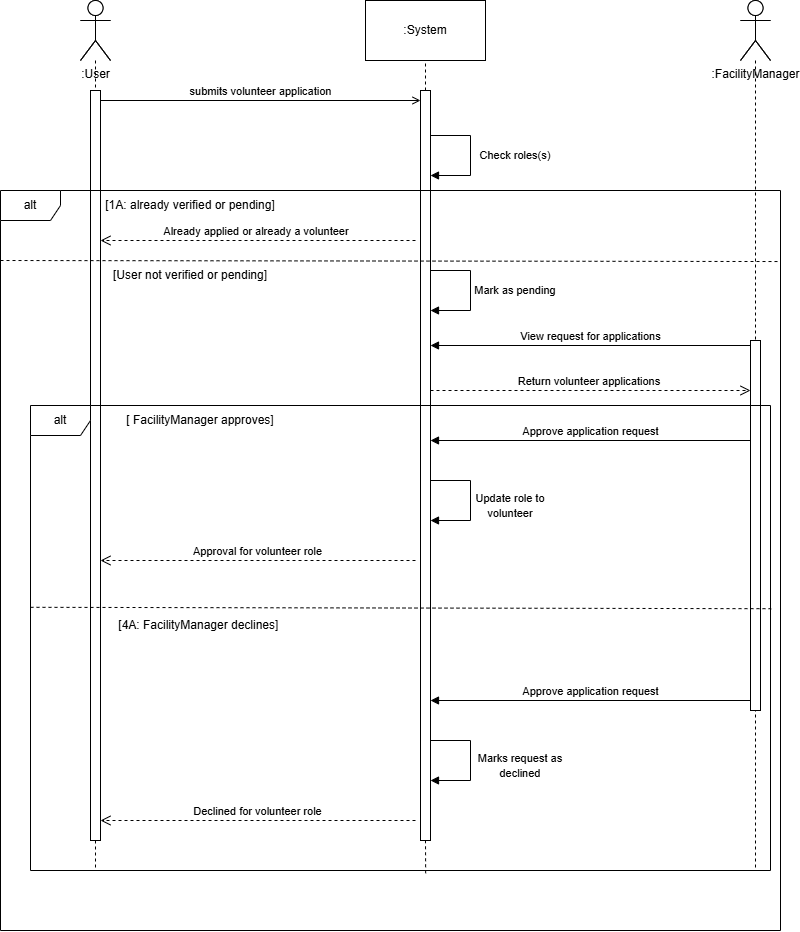

The diagram above was exported from draw.io. Its source (the exported page's mxGraphModel, read from the mxfile embedded in the PNG):
<mxGraphModel dx="1406" dy="1880" grid="1" gridSize="10" guides="1" tooltips="1" connect="1" arrows="1" fold="1" page="1" pageScale="1" pageWidth="850" pageHeight="1100" math="0" shadow="0">
  <root>
    <mxCell id="0" />
    <mxCell id="1" parent="0" />
    <mxCell id="iY-CGsMpBI1H7rbHpjUo-1" parent="1" style="shape=umlActor;verticalLabelPosition=bottom;verticalAlign=top;html=1;labelPerimeter=1;" value=":User&lt;div&gt;&lt;br&gt;&lt;/div&gt;" vertex="1">
      <mxGeometry height="60" width="30" x="80" y="-120" as="geometry" />
    </mxCell>
    <mxCell id="iY-CGsMpBI1H7rbHpjUo-2" parent="1" style="shape=umlActor;verticalLabelPosition=bottom;verticalAlign=top;html=1;labelPerimeter=1;" value=":FacilityManager" vertex="1">
      <mxGeometry height="60" width="30" x="740" y="-120" as="geometry" />
    </mxCell>
    <mxCell id="iY-CGsMpBI1H7rbHpjUo-4" parent="1" style="rounded=0;whiteSpace=wrap;html=1;" value=":System" vertex="1">
      <mxGeometry height="60" width="120" x="365" y="-120" as="geometry" />
    </mxCell>
    <mxCell id="iY-CGsMpBI1H7rbHpjUo-9" parent="1" style="shape=umlLifeline;perimeter=lifelinePerimeter;whiteSpace=wrap;html=1;container=1;dropTarget=0;collapsible=0;recursiveResize=0;outlineConnect=0;portConstraint=eastwest;newEdgeStyle={&quot;edgeStyle&quot;:&quot;sequenceEdgeStyle&quot;,&quot;libavoidRouting&quot;:0,&quot;curved&quot;:0,&quot;rounded&quot;:0};participant=umlActor;size=60;" value="" vertex="1">
      <mxGeometry height="870" width="30" x="80" y="-120" as="geometry" />
    </mxCell>
    <mxCell id="iY-CGsMpBI1H7rbHpjUo-10" parent="1" style="shape=umlLifeline;perimeter=lifelinePerimeter;whiteSpace=wrap;html=1;container=1;dropTarget=0;collapsible=0;recursiveResize=0;outlineConnect=0;portConstraint=eastwest;newEdgeStyle={&quot;edgeStyle&quot;:&quot;sequenceEdgeStyle&quot;,&quot;libavoidRouting&quot;:0,&quot;curved&quot;:0,&quot;rounded&quot;:0};participant=umlActor;size=60;" value="" vertex="1">
      <mxGeometry height="870" width="30" x="740" y="-120" as="geometry" />
    </mxCell>
    <mxCell id="iY-CGsMpBI1H7rbHpjUo-11" edge="1" parent="1" source="iY-CGsMpBI1H7rbHpjUo-14" style="endArrow=none;dashed=1;html=1;rounded=0;defaultLabelBackgroundColor=page;labelPadding=0 4;entryX=0.5;entryY=1;entryDx=0;entryDy=0;" target="iY-CGsMpBI1H7rbHpjUo-4" value="">
      <mxGeometry height="50" relative="1" width="50" as="geometry">
        <mxPoint x="420" y="690" as="sourcePoint" />
        <mxPoint x="380" y="120" as="targetPoint" />
      </mxGeometry>
    </mxCell>
    <mxCell id="iY-CGsMpBI1H7rbHpjUo-12" parent="1" style="rounded=0;whiteSpace=wrap;html=1;" value="" vertex="1">
      <mxGeometry height="750" width="10" x="90" y="-30" as="geometry" />
    </mxCell>
    <mxCell id="iY-CGsMpBI1H7rbHpjUo-13" edge="1" parent="1" style="html=1;verticalAlign=bottom;endArrow=open;edgeStyle=sequenceEdgeStyle;libavoidRouting=0;curved=0;rounded=0;defaultLabelBackgroundColor=page;labelPadding=0 4;endFill=0;" value="submits volunteer application">
      <mxGeometry relative="1" width="80" as="geometry">
        <mxPoint x="100" y="-20" as="sourcePoint" />
        <mxPoint x="420" y="-20" as="targetPoint" />
      </mxGeometry>
    </mxCell>
    <mxCell id="iY-CGsMpBI1H7rbHpjUo-15" edge="1" parent="1" source="oEJOZwJr-nhueLH2JRsN-17" style="endArrow=none;dashed=1;html=1;rounded=0;defaultLabelBackgroundColor=page;labelPadding=0 4;entryX=0.5;entryY=1;entryDx=0;entryDy=0;exitX=0.534;exitY=1.006;exitDx=0;exitDy=0;exitPerimeter=0;" target="iY-CGsMpBI1H7rbHpjUo-14" value="">
      <mxGeometry height="50" relative="1" width="50" as="geometry">
        <mxPoint x="425" y="820" as="sourcePoint" />
        <mxPoint x="425" y="110" as="targetPoint" />
      </mxGeometry>
    </mxCell>
    <mxCell id="iY-CGsMpBI1H7rbHpjUo-14" parent="1" style="rounded=0;whiteSpace=wrap;html=1;" value="" vertex="1">
      <mxGeometry height="750" width="10" x="420" y="-30" as="geometry" />
    </mxCell>
    <mxCell id="iY-CGsMpBI1H7rbHpjUo-16" edge="1" parent="1" style="html=1;verticalAlign=bottom;endArrow=block;edgeStyle=sequenceEdgeStyle;libavoidRouting=0;curved=0;rounded=0;defaultLabelBackgroundColor=page;labelPadding=0 4;" value="View request for applications">
      <mxGeometry relative="1" width="80" as="geometry">
        <mxPoint x="750" y="225" as="sourcePoint" />
        <mxPoint x="430" y="225" as="targetPoint" />
      </mxGeometry>
    </mxCell>
    <mxCell id="iY-CGsMpBI1H7rbHpjUo-17" parent="1" style="rounded=0;whiteSpace=wrap;html=1;" value="" vertex="1">
      <mxGeometry height="370" width="10" x="750" y="220" as="geometry" />
    </mxCell>
    <mxCell id="iY-CGsMpBI1H7rbHpjUo-20" edge="1" parent="1" style="html=1;verticalAlign=bottom;endArrow=open;dashed=1;endSize=8;edgeStyle=sequenceEdgeStyle;libavoidRouting=0;curved=0;rounded=0;defaultLabelBackgroundColor=page;labelPadding=0 4;" value="Return volunteer applications&amp;nbsp;">
      <mxGeometry relative="1" as="geometry">
        <mxPoint x="430" y="270" as="sourcePoint" />
        <mxPoint x="750" y="270" as="targetPoint" />
      </mxGeometry>
    </mxCell>
    <mxCell id="iY-CGsMpBI1H7rbHpjUo-21" edge="1" parent="1" style="html=1;verticalAlign=bottom;endArrow=block;edgeStyle=sequenceEdgeStyle;libavoidRouting=0;curved=0;rounded=0;defaultLabelBackgroundColor=page;labelPadding=0 4;" value="Approve application request">
      <mxGeometry relative="1" width="80" as="geometry">
        <mxPoint x="750" y="320" as="sourcePoint" />
        <mxPoint x="430" y="320" as="targetPoint" />
      </mxGeometry>
    </mxCell>
    <mxCell id="iY-CGsMpBI1H7rbHpjUo-23" edge="1" parent="1" style="endArrow=none;html=1;rounded=0;defaultLabelBackgroundColor=page;labelPadding=0 4;" value="">
      <mxGeometry height="50" relative="1" width="50" as="geometry">
        <mxPoint x="430" y="360" as="sourcePoint" />
        <mxPoint x="470" y="360" as="targetPoint" />
      </mxGeometry>
    </mxCell>
    <mxCell id="iY-CGsMpBI1H7rbHpjUo-24" edge="1" parent="1" style="endArrow=none;html=1;rounded=0;defaultLabelBackgroundColor=page;labelPadding=0 4;" value="">
      <mxGeometry height="50" relative="1" width="50" as="geometry">
        <mxPoint x="470" y="360" as="sourcePoint" />
        <mxPoint x="470" y="400" as="targetPoint" />
      </mxGeometry>
    </mxCell>
    <mxCell id="iY-CGsMpBI1H7rbHpjUo-25" edge="1" parent="1" style="html=1;verticalAlign=bottom;endArrow=block;edgeStyle=sequenceEdgeStyle;libavoidRouting=0;curved=0;rounded=0;defaultLabelBackgroundColor=page;labelPadding=0 4;" value="">
      <mxGeometry relative="1" width="80" as="geometry">
        <mxPoint x="470" y="400" as="sourcePoint" />
        <mxPoint x="430" y="400" as="targetPoint" />
      </mxGeometry>
    </mxCell>
    <mxCell id="iY-CGsMpBI1H7rbHpjUo-26" parent="1" style="text;html=1;whiteSpace=wrap;strokeColor=none;fillColor=none;align=center;verticalAlign=middle;rounded=0;" value="&lt;font style=&quot;font-size: 11px;&quot;&gt;Check roles(s)&lt;/font&gt;" vertex="1">
      <mxGeometry height="30" width="100" x="465" y="20" as="geometry" />
    </mxCell>
    <mxCell id="iY-CGsMpBI1H7rbHpjUo-27" edge="1" parent="1" style="endArrow=none;html=1;rounded=0;defaultLabelBackgroundColor=page;labelPadding=0 4;" value="">
      <mxGeometry height="50" relative="1" width="50" as="geometry">
        <mxPoint x="430" y="15" as="sourcePoint" />
        <mxPoint x="470" y="15" as="targetPoint" />
      </mxGeometry>
    </mxCell>
    <mxCell id="iY-CGsMpBI1H7rbHpjUo-28" edge="1" parent="1" style="endArrow=none;html=1;rounded=0;defaultLabelBackgroundColor=page;labelPadding=0 4;" value="">
      <mxGeometry height="50" relative="1" width="50" as="geometry">
        <mxPoint x="470" y="15" as="sourcePoint" />
        <mxPoint x="470" y="55" as="targetPoint" />
      </mxGeometry>
    </mxCell>
    <mxCell id="iY-CGsMpBI1H7rbHpjUo-29" edge="1" parent="1" style="html=1;verticalAlign=bottom;endArrow=block;edgeStyle=sequenceEdgeStyle;libavoidRouting=0;curved=0;rounded=0;defaultLabelBackgroundColor=page;labelPadding=0 4;" value="">
      <mxGeometry relative="1" width="80" as="geometry">
        <mxPoint x="470" y="55" as="sourcePoint" />
        <mxPoint x="430" y="55" as="targetPoint" />
      </mxGeometry>
    </mxCell>
    <mxCell id="iY-CGsMpBI1H7rbHpjUo-30" parent="1" style="text;html=1;whiteSpace=wrap;strokeColor=none;fillColor=none;align=center;verticalAlign=middle;rounded=0;" value="&lt;font style=&quot;font-size: 11px;&quot;&gt;Update role to volunteer&lt;/font&gt;" vertex="1">
      <mxGeometry height="30" width="110" x="455" y="370" as="geometry" />
    </mxCell>
    <mxCell id="oEJOZwJr-nhueLH2JRsN-1" edge="1" parent="1" style="html=1;verticalAlign=bottom;endArrow=open;dashed=1;endSize=8;edgeStyle=sequenceEdgeStyle;libavoidRouting=0;curved=0;rounded=0;defaultLabelBackgroundColor=page;labelPadding=0 4;" value="Already applied or already a volunteer&amp;nbsp;">
      <mxGeometry relative="1" as="geometry">
        <mxPoint x="415" y="120" as="sourcePoint" />
        <mxPoint x="100" y="120" as="targetPoint" />
      </mxGeometry>
    </mxCell>
    <mxCell id="oEJOZwJr-nhueLH2JRsN-4" edge="1" parent="1" style="endArrow=none;dashed=1;html=1;rounded=0;defaultLabelBackgroundColor=page;labelPadding=0 4;entryX=0.999;entryY=0.096;entryDx=0;entryDy=0;entryPerimeter=0;" target="oEJOZwJr-nhueLH2JRsN-15" value="">
      <mxGeometry height="50" relative="1" width="50" as="geometry">
        <mxPoint y="140" as="sourcePoint" />
        <mxPoint x="850" y="140" as="targetPoint" />
      </mxGeometry>
    </mxCell>
    <mxCell id="oEJOZwJr-nhueLH2JRsN-5" parent="1" style="text;html=1;whiteSpace=wrap;strokeColor=none;fillColor=none;align=center;verticalAlign=middle;rounded=0;" value="[1A: already verified or pending]" vertex="1">
      <mxGeometry height="30" width="220" x="80" y="70" as="geometry" />
    </mxCell>
    <mxCell id="oEJOZwJr-nhueLH2JRsN-6" parent="1" style="text;html=1;whiteSpace=wrap;strokeColor=none;fillColor=none;align=center;verticalAlign=middle;rounded=0;" value="&lt;font style=&quot;font-size: 11px;&quot;&gt;Mark as pending&lt;/font&gt;" vertex="1">
      <mxGeometry height="30" width="100" x="465" y="155" as="geometry" />
    </mxCell>
    <mxCell id="oEJOZwJr-nhueLH2JRsN-7" edge="1" parent="1" style="endArrow=none;html=1;rounded=0;defaultLabelBackgroundColor=page;labelPadding=0 4;" value="">
      <mxGeometry height="50" relative="1" width="50" as="geometry">
        <mxPoint x="430" y="150" as="sourcePoint" />
        <mxPoint x="470" y="150" as="targetPoint" />
      </mxGeometry>
    </mxCell>
    <mxCell id="oEJOZwJr-nhueLH2JRsN-8" edge="1" parent="1" style="endArrow=none;html=1;rounded=0;defaultLabelBackgroundColor=page;labelPadding=0 4;" value="">
      <mxGeometry height="50" relative="1" width="50" as="geometry">
        <mxPoint x="470" y="150" as="sourcePoint" />
        <mxPoint x="470" y="190" as="targetPoint" />
      </mxGeometry>
    </mxCell>
    <mxCell id="oEJOZwJr-nhueLH2JRsN-9" edge="1" parent="1" style="html=1;verticalAlign=bottom;endArrow=block;edgeStyle=sequenceEdgeStyle;libavoidRouting=0;curved=0;rounded=0;defaultLabelBackgroundColor=page;labelPadding=0 4;" value="">
      <mxGeometry relative="1" width="80" as="geometry">
        <mxPoint x="470" y="190" as="sourcePoint" />
        <mxPoint x="430" y="190" as="targetPoint" />
      </mxGeometry>
    </mxCell>
    <mxCell id="oEJOZwJr-nhueLH2JRsN-10" edge="1" parent="1" style="html=1;verticalAlign=bottom;endArrow=open;dashed=1;endSize=8;edgeStyle=sequenceEdgeStyle;libavoidRouting=0;curved=0;rounded=0;defaultLabelBackgroundColor=page;labelPadding=0 4;" value="Approval for volunteer role">
      <mxGeometry relative="1" as="geometry">
        <mxPoint x="415" y="440" as="sourcePoint" />
        <mxPoint x="100" y="440" as="targetPoint" />
      </mxGeometry>
    </mxCell>
    <mxCell id="oEJOZwJr-nhueLH2JRsN-15" parent="1" style="shape=umlFrame;whiteSpace=wrap;html=1;pointerEvents=0;strokeColor=default;" value="alt" vertex="1">
      <mxGeometry height="740" width="780" y="70" as="geometry" />
    </mxCell>
    <mxCell id="oEJOZwJr-nhueLH2JRsN-17" parent="1" style="shape=umlFrame;whiteSpace=wrap;html=1;pointerEvents=0;" value="alt" vertex="1">
      <mxGeometry height="465" width="740" x="30" y="285" as="geometry" />
    </mxCell>
    <mxCell id="oEJOZwJr-nhueLH2JRsN-18" edge="1" parent="1" source="oEJOZwJr-nhueLH2JRsN-17" style="endArrow=none;dashed=1;html=1;rounded=0;defaultLabelBackgroundColor=page;labelPadding=0 4;entryX=1.001;entryY=0.437;entryDx=0;entryDy=0;entryPerimeter=0;exitX=0;exitY=0.434;exitDx=0;exitDy=0;exitPerimeter=0;" target="oEJOZwJr-nhueLH2JRsN-17" value="">
      <mxGeometry height="50" relative="1" width="50" as="geometry">
        <mxPoint y="520" as="sourcePoint" />
        <mxPoint x="850" y="520" as="targetPoint" />
      </mxGeometry>
    </mxCell>
    <mxCell id="oEJOZwJr-nhueLH2JRsN-19" parent="1" style="text;html=1;whiteSpace=wrap;strokeColor=none;fillColor=none;align=center;verticalAlign=middle;rounded=0;" value="[4A: FacilityManager declines]&amp;nbsp;" vertex="1">
      <mxGeometry height="30" width="200" x="100" y="490" as="geometry" />
    </mxCell>
    <mxCell id="oEJOZwJr-nhueLH2JRsN-21" edge="1" parent="1" style="html=1;verticalAlign=bottom;endArrow=block;edgeStyle=sequenceEdgeStyle;libavoidRouting=0;curved=0;rounded=0;defaultLabelBackgroundColor=page;labelPadding=0 4;" value="Approve application request">
      <mxGeometry relative="1" width="80" as="geometry">
        <mxPoint x="750" y="580" as="sourcePoint" />
        <mxPoint x="430" y="580" as="targetPoint" />
      </mxGeometry>
    </mxCell>
    <mxCell id="oEJOZwJr-nhueLH2JRsN-22" edge="1" parent="1" style="endArrow=none;html=1;rounded=0;defaultLabelBackgroundColor=page;labelPadding=0 4;" value="">
      <mxGeometry height="50" relative="1" width="50" as="geometry">
        <mxPoint x="430" y="620" as="sourcePoint" />
        <mxPoint x="470" y="620" as="targetPoint" />
      </mxGeometry>
    </mxCell>
    <mxCell id="oEJOZwJr-nhueLH2JRsN-23" edge="1" parent="1" style="endArrow=none;html=1;rounded=0;defaultLabelBackgroundColor=page;labelPadding=0 4;" value="">
      <mxGeometry height="50" relative="1" width="50" as="geometry">
        <mxPoint x="470" y="620" as="sourcePoint" />
        <mxPoint x="470" y="660" as="targetPoint" />
      </mxGeometry>
    </mxCell>
    <mxCell id="oEJOZwJr-nhueLH2JRsN-24" edge="1" parent="1" style="html=1;verticalAlign=bottom;endArrow=block;edgeStyle=sequenceEdgeStyle;libavoidRouting=0;curved=0;rounded=0;defaultLabelBackgroundColor=page;labelPadding=0 4;" value="">
      <mxGeometry relative="1" width="80" as="geometry">
        <mxPoint x="470" y="660" as="sourcePoint" />
        <mxPoint x="430" y="660" as="targetPoint" />
      </mxGeometry>
    </mxCell>
    <mxCell id="oEJOZwJr-nhueLH2JRsN-25" parent="1" style="text;html=1;whiteSpace=wrap;strokeColor=none;fillColor=none;align=center;verticalAlign=middle;rounded=0;" value="&lt;font style=&quot;font-size: 11px;&quot;&gt;Marks request as declined&lt;/font&gt;" vertex="1">
      <mxGeometry height="30" width="110" x="465" y="630" as="geometry" />
    </mxCell>
    <mxCell id="oEJOZwJr-nhueLH2JRsN-26" edge="1" parent="1" style="html=1;verticalAlign=bottom;endArrow=open;dashed=1;endSize=8;edgeStyle=sequenceEdgeStyle;libavoidRouting=0;curved=0;rounded=0;defaultLabelBackgroundColor=page;labelPadding=0 4;" value="Declined for volunteer role">
      <mxGeometry relative="1" as="geometry">
        <mxPoint x="415" y="700" as="sourcePoint" />
        <mxPoint x="100" y="700" as="targetPoint" />
      </mxGeometry>
    </mxCell>
    <mxCell id="oEJOZwJr-nhueLH2JRsN-28" parent="1" style="text;html=1;whiteSpace=wrap;strokeColor=none;fillColor=none;align=center;verticalAlign=middle;rounded=0;" value="[ FacilityManager approves]" vertex="1">
      <mxGeometry height="30" width="200" x="100" y="285" as="geometry" />
    </mxCell>
    <mxCell id="oEJOZwJr-nhueLH2JRsN-29" parent="1" style="text;html=1;whiteSpace=wrap;strokeColor=none;fillColor=none;align=center;verticalAlign=middle;rounded=0;" value="[User not verified or pending]" vertex="1">
      <mxGeometry height="30" width="200" x="90" y="140" as="geometry" />
    </mxCell>
  </root>
</mxGraphModel>